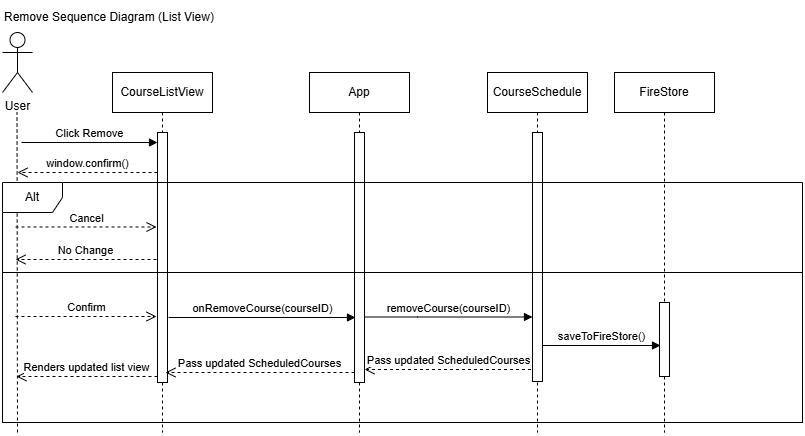

The diagram above was exported from draw.io. Its source (the exported page's mxGraphModel, read from the mxfile embedded in the PNG):
<mxGraphModel dx="1030" dy="562" grid="0" gridSize="10" guides="1" tooltips="1" connect="1" arrows="1" fold="1" page="1" pageScale="1" pageWidth="850" pageHeight="1100" math="0" shadow="0">
  <root>
    <mxCell id="0" />
    <mxCell id="1" parent="0" />
    <mxCell id="XQI8ti2v_3fY4RYM1hPB-24" parent="1" style="rounded=0;whiteSpace=wrap;html=1;fillColor=none;" value="" vertex="1">
      <mxGeometry height="150" width="800" x="20" y="280" as="geometry" />
    </mxCell>
    <mxCell id="XQI8ti2v_3fY4RYM1hPB-1" parent="1" style="shape=umlActor;verticalLabelPosition=bottom;verticalAlign=top;html=1;" value="User" vertex="1">
      <mxGeometry height="60" width="30" x="20" y="40" as="geometry" />
    </mxCell>
    <mxCell id="XQI8ti2v_3fY4RYM1hPB-2" parent="1" style="shape=umlLifeline;perimeter=lifelinePerimeter;whiteSpace=wrap;html=1;container=1;dropTarget=0;collapsible=0;recursiveResize=0;outlineConnect=0;portConstraint=eastwest;newEdgeStyle={&quot;curved&quot;:0,&quot;rounded&quot;:0};" value="CourseListView" vertex="1">
      <mxGeometry height="360" width="100" x="130" y="80" as="geometry" />
    </mxCell>
    <mxCell id="XQI8ti2v_3fY4RYM1hPB-3" parent="XQI8ti2v_3fY4RYM1hPB-2" style="html=1;points=[[0,0,0,0,5],[0,1,0,0,-5],[1,0,0,0,5],[1,1,0,0,-5]];perimeter=orthogonalPerimeter;outlineConnect=0;targetShapes=umlLifeline;portConstraint=eastwest;newEdgeStyle={&quot;curved&quot;:0,&quot;rounded&quot;:0};" value="" vertex="1">
      <mxGeometry height="250" width="10" x="45" y="60" as="geometry" />
    </mxCell>
    <mxCell id="XQI8ti2v_3fY4RYM1hPB-4" parent="1" style="shape=umlLifeline;perimeter=lifelinePerimeter;whiteSpace=wrap;html=1;container=1;dropTarget=0;collapsible=0;recursiveResize=0;outlineConnect=0;portConstraint=eastwest;newEdgeStyle={&quot;curved&quot;:0,&quot;rounded&quot;:0};" value="App" vertex="1">
      <mxGeometry height="360" width="100" x="327" y="80" as="geometry" />
    </mxCell>
    <mxCell id="XQI8ti2v_3fY4RYM1hPB-5" parent="XQI8ti2v_3fY4RYM1hPB-4" style="html=1;points=[[0,0,0,0,5],[0,1,0,0,-5],[1,0,0,0,5],[1,1,0,0,-5]];perimeter=orthogonalPerimeter;outlineConnect=0;targetShapes=umlLifeline;portConstraint=eastwest;newEdgeStyle={&quot;curved&quot;:0,&quot;rounded&quot;:0};" value="" vertex="1">
      <mxGeometry height="250" width="10" x="45" y="60" as="geometry" />
    </mxCell>
    <mxCell id="XQI8ti2v_3fY4RYM1hPB-6" parent="1" style="shape=umlLifeline;perimeter=lifelinePerimeter;whiteSpace=wrap;html=1;container=1;dropTarget=0;collapsible=0;recursiveResize=0;outlineConnect=0;portConstraint=eastwest;newEdgeStyle={&quot;curved&quot;:0,&quot;rounded&quot;:0};" value="CourseSchedule" vertex="1">
      <mxGeometry height="360" width="100" x="505" y="80" as="geometry" />
    </mxCell>
    <mxCell id="XQI8ti2v_3fY4RYM1hPB-7" parent="XQI8ti2v_3fY4RYM1hPB-6" style="html=1;points=[[0,0,0,0,5],[0,1,0,0,-5],[1,0,0,0,5],[1,1,0,0,-5]];perimeter=orthogonalPerimeter;outlineConnect=0;targetShapes=umlLifeline;portConstraint=eastwest;newEdgeStyle={&quot;curved&quot;:0,&quot;rounded&quot;:0};" value="" vertex="1">
      <mxGeometry height="249" width="10" x="45" y="60" as="geometry" />
    </mxCell>
    <mxCell id="XQI8ti2v_3fY4RYM1hPB-8" parent="1" style="shape=umlLifeline;perimeter=lifelinePerimeter;whiteSpace=wrap;html=1;container=1;dropTarget=0;collapsible=0;recursiveResize=0;outlineConnect=0;portConstraint=eastwest;newEdgeStyle={&quot;curved&quot;:0,&quot;rounded&quot;:0};" value="FireStore" vertex="1">
      <mxGeometry height="360" width="100" x="632" y="80" as="geometry" />
    </mxCell>
    <mxCell id="XQI8ti2v_3fY4RYM1hPB-9" parent="XQI8ti2v_3fY4RYM1hPB-8" style="html=1;points=[[0,0,0,0,5],[0,1,0,0,-5],[1,0,0,0,5],[1,1,0,0,-5]];perimeter=orthogonalPerimeter;outlineConnect=0;targetShapes=umlLifeline;portConstraint=eastwest;newEdgeStyle={&quot;curved&quot;:0,&quot;rounded&quot;:0};" value="" vertex="1">
      <mxGeometry height="74" width="10" x="45" y="230" as="geometry" />
    </mxCell>
    <mxCell id="XQI8ti2v_3fY4RYM1hPB-10" edge="1" parent="1" style="endArrow=none;dashed=1;html=1;rounded=0;" value="">
      <mxGeometry height="50" relative="1" width="50" as="geometry">
        <mxPoint x="35" y="440" as="sourcePoint" />
        <mxPoint x="34.5" y="120" as="targetPoint" />
      </mxGeometry>
    </mxCell>
    <mxCell id="XQI8ti2v_3fY4RYM1hPB-11" edge="1" parent="1" style="html=1;verticalAlign=bottom;endArrow=block;curved=0;rounded=0;" value="Click Remove">
      <mxGeometry relative="1" width="80" as="geometry">
        <mxPoint x="39" y="150" as="sourcePoint" />
        <mxPoint x="175" y="150" as="targetPoint" />
      </mxGeometry>
    </mxCell>
    <mxCell id="XQI8ti2v_3fY4RYM1hPB-17" edge="1" parent="1" source="XQI8ti2v_3fY4RYM1hPB-5" style="html=1;verticalAlign=bottom;endArrow=block;curved=0;rounded=0;" target="XQI8ti2v_3fY4RYM1hPB-7" value="removeCourse(courseID)">
      <mxGeometry relative="1" width="80" as="geometry">
        <Array as="points">
          <mxPoint x="435" y="324.5" />
        </Array>
        <mxPoint x="340" y="325" as="sourcePoint" />
        <mxPoint x="490" y="324.5" as="targetPoint" />
      </mxGeometry>
    </mxCell>
    <mxCell id="XQI8ti2v_3fY4RYM1hPB-18" edge="1" parent="1" style="html=1;verticalAlign=bottom;endArrow=open;dashed=1;endSize=8;curved=0;rounded=0;" target="XQI8ti2v_3fY4RYM1hPB-5" value="Pass updated ScheduledCourses">
      <mxGeometry relative="1" as="geometry">
        <mxPoint x="548.5" y="377" as="sourcePoint" />
        <mxPoint x="379" y="377" as="targetPoint" />
      </mxGeometry>
    </mxCell>
    <mxCell id="XQI8ti2v_3fY4RYM1hPB-22" edge="1" parent="1" source="XQI8ti2v_3fY4RYM1hPB-3" style="html=1;verticalAlign=bottom;endArrow=open;dashed=1;endSize=8;curved=0;rounded=0;" value="Renders updated list view">
      <mxGeometry relative="1" as="geometry">
        <mxPoint x="794" y="384" as="sourcePoint" />
        <mxPoint x="34" y="384" as="targetPoint" />
      </mxGeometry>
    </mxCell>
    <mxCell id="XQI8ti2v_3fY4RYM1hPB-23" edge="1" parent="1" source="XQI8ti2v_3fY4RYM1hPB-7" style="html=1;verticalAlign=bottom;endArrow=block;curved=0;rounded=0;" value="saveToFireStore()">
      <mxGeometry relative="1" width="80" as="geometry">
        <mxPoint x="526" y="353" as="sourcePoint" />
        <mxPoint x="678" y="353" as="targetPoint" />
      </mxGeometry>
    </mxCell>
    <mxCell id="XQI8ti2v_3fY4RYM1hPB-25" parent="1" style="shape=umlFrame;whiteSpace=wrap;html=1;pointerEvents=0;" value="Alt" vertex="1">
      <mxGeometry height="90" width="800" x="20" y="190" as="geometry" />
    </mxCell>
    <mxCell id="XQI8ti2v_3fY4RYM1hPB-26" parent="1" style="text;html=1;whiteSpace=wrap;strokeColor=none;fillColor=none;align=left;verticalAlign=middle;rounded=0;" value="Remove Sequence Diagram (List View)" vertex="1">
      <mxGeometry height="30" width="250" x="20" y="10" as="geometry" />
    </mxCell>
    <mxCell id="XQI8ti2v_3fY4RYM1hPB-27" edge="1" parent="1" style="html=1;verticalAlign=bottom;endArrow=open;dashed=1;endSize=8;curved=0;rounded=0;" value="window.confirm()">
      <mxGeometry relative="1" as="geometry">
        <mxPoint x="175" y="180" as="sourcePoint" />
        <mxPoint x="35" y="180" as="targetPoint" />
      </mxGeometry>
    </mxCell>
    <mxCell id="XQI8ti2v_3fY4RYM1hPB-29" edge="1" parent="1" style="html=1;verticalAlign=bottom;endArrow=open;dashed=1;endSize=8;curved=0;rounded=0;" value="Cancel">
      <mxGeometry relative="1" as="geometry">
        <mxPoint x="33" y="234.5" as="sourcePoint" />
        <mxPoint x="174" y="234.5" as="targetPoint" />
      </mxGeometry>
    </mxCell>
    <mxCell id="XQI8ti2v_3fY4RYM1hPB-31" edge="1" parent="1" style="html=1;verticalAlign=bottom;endArrow=open;dashed=1;endSize=8;curved=0;rounded=0;" value="Confirm">
      <mxGeometry relative="1" as="geometry">
        <mxPoint x="33" y="324" as="sourcePoint" />
        <mxPoint x="174" y="324" as="targetPoint" />
      </mxGeometry>
    </mxCell>
    <mxCell id="XQI8ti2v_3fY4RYM1hPB-33" edge="1" parent="1" style="html=1;verticalAlign=bottom;endArrow=block;curved=0;rounded=0;" value="onRemoveCourse(courseID)">
      <mxGeometry relative="1" width="80" as="geometry">
        <mxPoint x="186" y="325" as="sourcePoint" />
        <mxPoint x="373" y="325" as="targetPoint" />
      </mxGeometry>
    </mxCell>
    <mxCell id="XQI8ti2v_3fY4RYM1hPB-34" edge="1" parent="1" source="XQI8ti2v_3fY4RYM1hPB-5" style="html=1;verticalAlign=bottom;endArrow=open;dashed=1;endSize=8;curved=0;rounded=0;" value="Pass updated ScheduledCourses">
      <mxGeometry relative="1" as="geometry">
        <mxPoint x="333" y="380" as="sourcePoint" />
        <mxPoint x="183" y="380" as="targetPoint" />
      </mxGeometry>
    </mxCell>
    <mxCell id="XQI8ti2v_3fY4RYM1hPB-35" edge="1" parent="1" style="html=1;verticalAlign=bottom;endArrow=open;dashed=1;endSize=8;curved=0;rounded=0;" value="No Change">
      <mxGeometry relative="1" as="geometry">
        <mxPoint x="174" y="267" as="sourcePoint" />
        <mxPoint x="33" y="267" as="targetPoint" />
      </mxGeometry>
    </mxCell>
  </root>
</mxGraphModel>